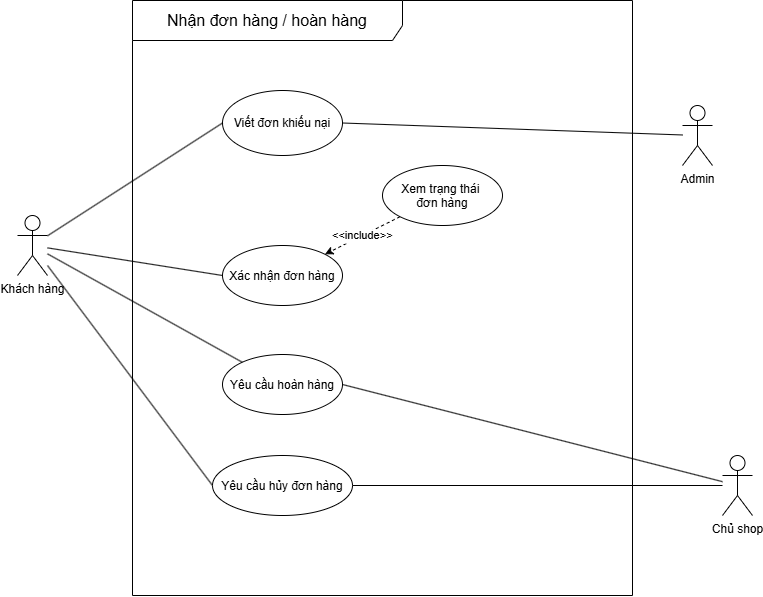

The diagram above was exported from draw.io. Its source (the exported page's mxGraphModel, read from the mxfile embedded in the PNG):
<mxGraphModel dx="3199" dy="840" grid="1" gridSize="10" guides="1" tooltips="1" connect="1" arrows="1" fold="1" page="1" pageScale="1" pageWidth="827" pageHeight="1169" math="0" shadow="0">
  <root>
    <mxCell id="0" />
    <mxCell id="1" parent="0" />
    <mxCell id="lf4I77FuhxmMJtA2osar-6" value="&lt;span style=&quot;font-size: 16px;&quot;&gt;Nhận đơn hàng / hoàn hàng&lt;/span&gt;" style="shape=umlFrame;whiteSpace=wrap;html=1;pointerEvents=0;recursiveResize=0;container=1;collapsible=0;width=270;height=40;" parent="1" vertex="1">
      <mxGeometry x="-870" y="755" width="500" height="595" as="geometry" />
    </mxCell>
    <mxCell id="lf4I77FuhxmMJtA2osar-7" value="Xem trạng thái &#10;đơn hàng" style="ellipse;" parent="lf4I77FuhxmMJtA2osar-6" vertex="1">
      <mxGeometry x="250" y="165" width="120" height="60" as="geometry" />
    </mxCell>
    <mxCell id="lf4I77FuhxmMJtA2osar-8" value="Yêu cầu hoàn hàng" style="ellipse;" parent="lf4I77FuhxmMJtA2osar-6" vertex="1">
      <mxGeometry x="90" y="354" width="120" height="60" as="geometry" />
    </mxCell>
    <mxCell id="lf4I77FuhxmMJtA2osar-9" value="Xác nhận đơn hàng" style="ellipse;" parent="lf4I77FuhxmMJtA2osar-6" vertex="1">
      <mxGeometry x="90" y="245" width="120" height="60" as="geometry" />
    </mxCell>
    <mxCell id="lf4I77FuhxmMJtA2osar-12" value="Yêu cầu hủy đơn hàng" style="ellipse;" parent="lf4I77FuhxmMJtA2osar-6" vertex="1">
      <mxGeometry x="80" y="455" width="140" height="60" as="geometry" />
    </mxCell>
    <mxCell id="lf4I77FuhxmMJtA2osar-14" value="&lt;&lt;include&gt;&gt;" style="edgeStyle=none;dashed=1;entryX=1;entryY=0;entryDx=0;entryDy=0;exitX=0;exitY=1;exitDx=0;exitDy=0;" parent="lf4I77FuhxmMJtA2osar-6" source="lf4I77FuhxmMJtA2osar-7" target="lf4I77FuhxmMJtA2osar-9" edge="1">
      <mxGeometry relative="1" as="geometry">
        <mxPoint x="460" y="290" as="sourcePoint" />
        <mxPoint x="560" y="250" as="targetPoint" />
      </mxGeometry>
    </mxCell>
    <mxCell id="lf4I77FuhxmMJtA2osar-34" value="Viết đơn khiếu nại" style="ellipse;whiteSpace=wrap;html=1;" parent="lf4I77FuhxmMJtA2osar-6" vertex="1">
      <mxGeometry x="90" y="90" width="120" height="65" as="geometry" />
    </mxCell>
    <mxCell id="lf4I77FuhxmMJtA2osar-22" value="Chủ shop" style="shape=umlActor;verticalLabelPosition=bottom;verticalAlign=top;html=1;outlineConnect=0;" parent="1" vertex="1">
      <mxGeometry x="-280" y="1210" width="30" height="60" as="geometry" />
    </mxCell>
    <mxCell id="lf4I77FuhxmMJtA2osar-26" value="Khách hàng" style="shape=umlActor;verticalLabelPosition=bottom;verticalAlign=top;html=1;outlineConnect=0;" parent="1" vertex="1">
      <mxGeometry x="-985" y="970" width="30" height="60" as="geometry" />
    </mxCell>
    <mxCell id="lf4I77FuhxmMJtA2osar-27" value="" style="endArrow=none;html=1;rounded=0;" parent="1" source="lf4I77FuhxmMJtA2osar-26" target="lf4I77FuhxmMJtA2osar-8" edge="1">
      <mxGeometry width="50" height="50" relative="1" as="geometry">
        <mxPoint x="-955" y="1050" as="sourcePoint" />
        <mxPoint x="-884.2893218813452" y="1000" as="targetPoint" />
      </mxGeometry>
    </mxCell>
    <mxCell id="lf4I77FuhxmMJtA2osar-28" value="" style="endArrow=none;html=1;rounded=0;entryX=0;entryY=0.5;entryDx=0;entryDy=0;" parent="1" source="lf4I77FuhxmMJtA2osar-26" target="lf4I77FuhxmMJtA2osar-9" edge="1">
      <mxGeometry width="50" height="50" relative="1" as="geometry">
        <mxPoint x="-955" y="1050" as="sourcePoint" />
        <mxPoint x="-884.2893218813452" y="1000" as="targetPoint" />
      </mxGeometry>
    </mxCell>
    <mxCell id="lf4I77FuhxmMJtA2osar-31" value="" style="endArrow=none;html=1;rounded=0;entryX=0;entryY=0.5;entryDx=0;entryDy=0;" parent="1" source="lf4I77FuhxmMJtA2osar-26" target="lf4I77FuhxmMJtA2osar-12" edge="1">
      <mxGeometry width="50" height="50" relative="1" as="geometry">
        <mxPoint x="-955" y="1050" as="sourcePoint" />
        <mxPoint x="-884.2893218813452" y="1000" as="targetPoint" />
      </mxGeometry>
    </mxCell>
    <mxCell id="lf4I77FuhxmMJtA2osar-32" value="" style="endArrow=none;html=1;rounded=0;entryX=1;entryY=0.5;entryDx=0;entryDy=0;" parent="1" source="lf4I77FuhxmMJtA2osar-22" target="lf4I77FuhxmMJtA2osar-12" edge="1">
      <mxGeometry width="50" height="50" relative="1" as="geometry">
        <mxPoint x="-335.71067811865476" y="1300" as="sourcePoint" />
        <mxPoint x="-335.71067811865476" y="1250" as="targetPoint" />
      </mxGeometry>
    </mxCell>
    <mxCell id="lf4I77FuhxmMJtA2osar-33" value="" style="endArrow=none;html=1;rounded=0;entryX=1;entryY=0.5;entryDx=0;entryDy=0;" parent="1" source="lf4I77FuhxmMJtA2osar-22" target="lf4I77FuhxmMJtA2osar-8" edge="1">
      <mxGeometry width="50" height="50" relative="1" as="geometry">
        <mxPoint x="-350.71067811865476" y="1290" as="sourcePoint" />
        <mxPoint x="-350.71067811865476" y="1240" as="targetPoint" />
      </mxGeometry>
    </mxCell>
    <mxCell id="lf4I77FuhxmMJtA2osar-35" value="" style="endArrow=none;html=1;rounded=0;entryX=0;entryY=0.5;entryDx=0;entryDy=0;" parent="1" source="lf4I77FuhxmMJtA2osar-26" target="lf4I77FuhxmMJtA2osar-34" edge="1">
      <mxGeometry width="50" height="50" relative="1" as="geometry">
        <mxPoint x="-955" y="1050" as="sourcePoint" />
        <mxPoint x="-884.2893218813452" y="1000" as="targetPoint" />
      </mxGeometry>
    </mxCell>
    <mxCell id="lf4I77FuhxmMJtA2osar-36" value="Admin" style="shape=umlActor;verticalLabelPosition=bottom;verticalAlign=top;html=1;outlineConnect=0;" parent="1" vertex="1">
      <mxGeometry x="-320" y="860" width="30" height="60" as="geometry" />
    </mxCell>
    <mxCell id="lf4I77FuhxmMJtA2osar-37" value="" style="endArrow=none;html=1;rounded=0;entryX=1;entryY=0.5;entryDx=0;entryDy=0;" parent="1" source="lf4I77FuhxmMJtA2osar-36" target="lf4I77FuhxmMJtA2osar-34" edge="1">
      <mxGeometry width="50" height="50" relative="1" as="geometry">
        <mxPoint x="479.28932188134513" y="185" as="sourcePoint" />
        <mxPoint x="-1260.7106781186549" y="1645" as="targetPoint" />
      </mxGeometry>
    </mxCell>
  </root>
</mxGraphModel>